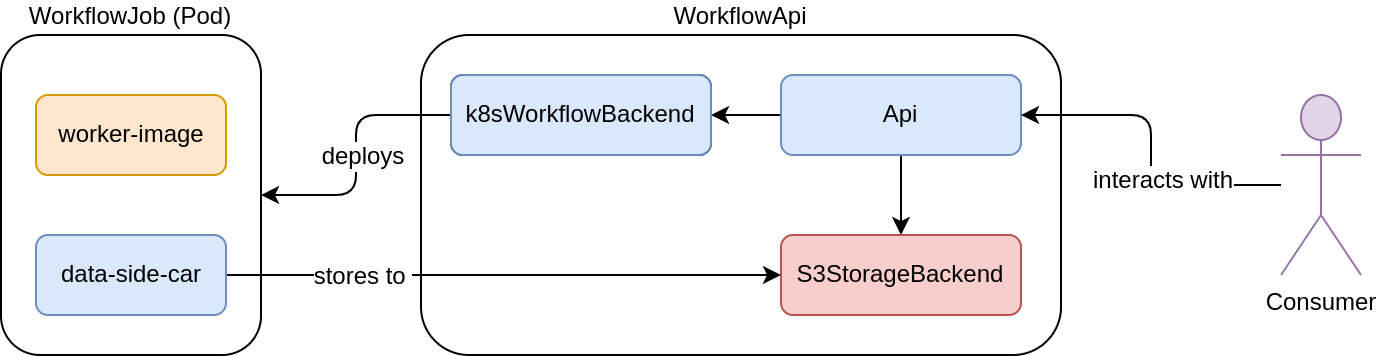

The diagram above was exported from draw.io. Its source (the exported page's mxGraphModel, read from the mxfile embedded in the PNG):
<mxGraphModel dx="1043" dy="491" grid="1" gridSize="10" guides="1" tooltips="1" connect="1" arrows="1" fold="1" page="1" pageScale="1" pageWidth="850" pageHeight="1100" background="#FFFFFF" math="0" shadow="0">
  <root>
    <mxCell id="0" />
    <mxCell id="1" parent="0" />
    <mxCell id="2" value="WorkflowApi" style="rounded=1;whiteSpace=wrap;html=1;labelPosition=center;verticalLabelPosition=top;align=center;verticalAlign=bottom;" parent="1" vertex="1">
      <mxGeometry x="240" y="280" width="320" height="160" as="geometry" />
    </mxCell>
    <mxCell id="3" value="k8sWorkflowBackend" style="rounded=1;whiteSpace=wrap;html=1;" parent="1" vertex="1">
      <mxGeometry x="255" y="300" width="130" height="40" as="geometry" />
    </mxCell>
    <mxCell id="GxQcttSZnFVORA0Ja1QF-21" value="" style="edgeStyle=none;html=1;rounded=1;" parent="1" source="5" target="11" edge="1">
      <mxGeometry relative="1" as="geometry" />
    </mxCell>
    <mxCell id="GxQcttSZnFVORA0Ja1QF-24" value="" style="edgeStyle=orthogonalEdgeStyle;html=1;rounded=1;" parent="1" source="5" target="6" edge="1">
      <mxGeometry relative="1" as="geometry" />
    </mxCell>
    <mxCell id="5" value="Api" style="rounded=1;whiteSpace=wrap;html=1;fillColor=#dae8fc;strokeColor=#6c8ebf;" parent="1" vertex="1">
      <mxGeometry x="420" y="300" width="120" height="40" as="geometry" />
    </mxCell>
    <mxCell id="6" value="S3StorageBackend" style="rounded=1;whiteSpace=wrap;html=1;fillColor=#f8cecc;strokeColor=#b85450;" parent="1" vertex="1">
      <mxGeometry x="420" y="380" width="120" height="40" as="geometry" />
    </mxCell>
    <mxCell id="8" value="WorkflowJob (Pod)" style="rounded=1;whiteSpace=wrap;html=1;labelPosition=center;verticalLabelPosition=top;align=center;verticalAlign=bottom;" parent="1" vertex="1">
      <mxGeometry x="30" y="280" width="130" height="160" as="geometry" />
    </mxCell>
    <mxCell id="GxQcttSZnFVORA0Ja1QF-22" style="edgeStyle=orthogonalEdgeStyle;html=1;entryX=1;entryY=0.5;entryDx=0;entryDy=0;rounded=1;" parent="1" source="11" target="8" edge="1">
      <mxGeometry relative="1" as="geometry" />
    </mxCell>
    <mxCell id="15" value="deploys" style="edgeLabel;html=1;align=center;verticalAlign=middle;resizable=0;points=[];fontSize=12;" parent="GxQcttSZnFVORA0Ja1QF-22" vertex="1" connectable="0">
      <mxGeometry x="0.4963" y="-1" relative="1" as="geometry">
        <mxPoint x="16" y="-19" as="offset" />
      </mxGeometry>
    </mxCell>
    <mxCell id="11" value="k8sWorkflowBackend" style="rounded=1;whiteSpace=wrap;html=1;fillColor=#dae8fc;strokeColor=#6c8ebf;" parent="1" vertex="1">
      <mxGeometry x="255" y="300" width="130" height="40" as="geometry" />
    </mxCell>
    <mxCell id="12" value="worker-image" style="rounded=1;whiteSpace=wrap;html=1;fillColor=#ffe6cc;strokeColor=#d79b00;" parent="1" vertex="1">
      <mxGeometry x="47.5" y="310" width="95" height="40" as="geometry" />
    </mxCell>
    <mxCell id="GxQcttSZnFVORA0Ja1QF-23" style="edgeStyle=orthogonalEdgeStyle;html=1;entryX=0;entryY=0.5;entryDx=0;entryDy=0;rounded=1;" parent="1" source="13" target="6" edge="1">
      <mxGeometry relative="1" as="geometry" />
    </mxCell>
    <mxCell id="16" value="stores to&amp;nbsp;" style="edgeLabel;html=1;align=center;verticalAlign=middle;resizable=0;points=[];fontSize=12;" parent="GxQcttSZnFVORA0Ja1QF-23" vertex="1" connectable="0">
      <mxGeometry x="-0.2036" y="-4" relative="1" as="geometry">
        <mxPoint x="-43" y="-4" as="offset" />
      </mxGeometry>
    </mxCell>
    <mxCell id="13" value="data-side-car" style="rounded=1;whiteSpace=wrap;html=1;fillColor=#dae8fc;strokeColor=#6c8ebf;" parent="1" vertex="1">
      <mxGeometry x="47.5" y="380" width="95" height="40" as="geometry" />
    </mxCell>
    <mxCell id="GxQcttSZnFVORA0Ja1QF-26" style="edgeStyle=orthogonalEdgeStyle;html=1;entryX=1;entryY=0.5;entryDx=0;entryDy=0;rounded=1;" parent="1" source="GxQcttSZnFVORA0Ja1QF-25" target="5" edge="1">
      <mxGeometry relative="1" as="geometry" />
    </mxCell>
    <mxCell id="14" value="interacts with" style="edgeLabel;html=1;align=center;verticalAlign=middle;resizable=0;points=[];fontSize=12;" parent="GxQcttSZnFVORA0Ja1QF-26" vertex="1" connectable="0">
      <mxGeometry x="-0.2727" y="-3" relative="1" as="geometry">
        <mxPoint as="offset" />
      </mxGeometry>
    </mxCell>
    <mxCell id="GxQcttSZnFVORA0Ja1QF-25" value="Consumer" style="shape=umlActor;verticalLabelPosition=bottom;verticalAlign=top;html=1;outlineConnect=0;fillColor=#e1d5e7;strokeColor=#9673a6;rounded=1;" parent="1" vertex="1">
      <mxGeometry x="670" y="310" width="40" height="90" as="geometry" />
    </mxCell>
  </root>
</mxGraphModel>